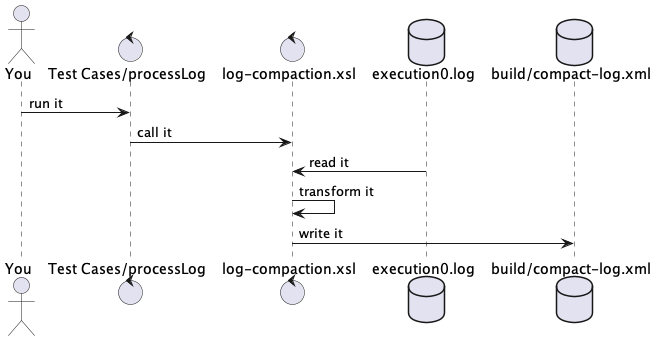

The diagram above was rendered by PlantUML. Its source (embedded in the PNG):
@startuml "running_XSLT_in_Katalon_Studio"
actor "You" as you
control "Test Cases/processLog" as testcase
control "log-compaction.xsl" as stylesheet
database "execution0.log" as input
database "build/compact-log.xml" as output

you -> testcase : run it
testcase -> stylesheet : call it
input -> stylesheet : read it
stylesheet -> stylesheet: transform it
stylesheet -> output : write it
@enduml